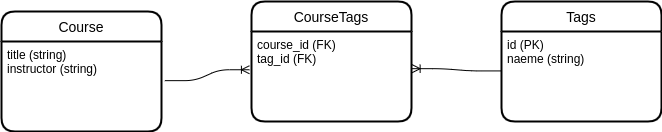

The diagram above was exported from draw.io. Its source (the exported page's mxGraphModel, read from the mxfile embedded in the PNG):
<mxGraphModel dx="771" dy="466" grid="1" gridSize="10" guides="1" tooltips="1" connect="1" arrows="1" fold="1" page="1" pageScale="1" pageWidth="850" pageHeight="1100" math="0" shadow="0">
  <root>
    <mxCell id="0" />
    <mxCell id="1" parent="0" />
    <mxCell id="2OwnCG5uIn43Me3JBAnr-1" value="Course" style="swimlane;childLayout=stackLayout;horizontal=1;startSize=30;horizontalStack=0;rounded=1;fontSize=14;fontStyle=0;strokeWidth=2;resizeParent=0;resizeLast=1;shadow=0;dashed=0;align=center;" vertex="1" parent="1">
      <mxGeometry x="160" y="170" width="160" height="120" as="geometry" />
    </mxCell>
    <mxCell id="2OwnCG5uIn43Me3JBAnr-2" value="title (string)&#10;instructor (string)" style="align=left;strokeColor=none;fillColor=none;spacingLeft=4;fontSize=12;verticalAlign=top;resizable=0;rotatable=0;part=1;" vertex="1" parent="2OwnCG5uIn43Me3JBAnr-1">
      <mxGeometry y="30" width="160" height="90" as="geometry" />
    </mxCell>
    <mxCell id="2OwnCG5uIn43Me3JBAnr-3" value="Tags" style="swimlane;childLayout=stackLayout;horizontal=1;startSize=30;horizontalStack=0;rounded=1;fontSize=14;fontStyle=0;strokeWidth=2;resizeParent=0;resizeLast=1;shadow=0;dashed=0;align=center;" vertex="1" parent="1">
      <mxGeometry x="660" y="160" width="160" height="120" as="geometry" />
    </mxCell>
    <mxCell id="2OwnCG5uIn43Me3JBAnr-5" value="id (PK)&#10;naeme (string)" style="align=left;strokeColor=none;fillColor=none;spacingLeft=4;fontSize=12;verticalAlign=top;resizable=0;rotatable=0;part=1;" vertex="1" parent="2OwnCG5uIn43Me3JBAnr-3">
      <mxGeometry y="30" width="160" height="90" as="geometry" />
    </mxCell>
    <mxCell id="2OwnCG5uIn43Me3JBAnr-6" value="CourseTags" style="swimlane;childLayout=stackLayout;horizontal=1;startSize=30;horizontalStack=0;rounded=1;fontSize=14;fontStyle=0;strokeWidth=2;resizeParent=0;resizeLast=1;shadow=0;dashed=0;align=center;" vertex="1" parent="1">
      <mxGeometry x="410" y="160" width="160" height="120" as="geometry" />
    </mxCell>
    <mxCell id="2OwnCG5uIn43Me3JBAnr-7" value="course_id (FK)&#10;tag_id (FK)" style="align=left;strokeColor=none;fillColor=none;spacingLeft=4;fontSize=12;verticalAlign=top;resizable=0;rotatable=0;part=1;" vertex="1" parent="2OwnCG5uIn43Me3JBAnr-6">
      <mxGeometry y="30" width="160" height="90" as="geometry" />
    </mxCell>
    <mxCell id="2OwnCG5uIn43Me3JBAnr-8" value="" style="edgeStyle=entityRelationEdgeStyle;fontSize=12;html=1;endArrow=ERoneToMany;exitX=1.021;exitY=0.435;exitDx=0;exitDy=0;exitPerimeter=0;entryX=-0.013;entryY=0.425;entryDx=0;entryDy=0;entryPerimeter=0;" edge="1" parent="1" source="2OwnCG5uIn43Me3JBAnr-2" target="2OwnCG5uIn43Me3JBAnr-7">
      <mxGeometry width="100" height="100" relative="1" as="geometry">
        <mxPoint x="290" y="410" as="sourcePoint" />
        <mxPoint x="390" y="310" as="targetPoint" />
      </mxGeometry>
    </mxCell>
    <mxCell id="2OwnCG5uIn43Me3JBAnr-9" value="" style="edgeStyle=entityRelationEdgeStyle;fontSize=12;html=1;endArrow=ERoneToMany;entryX=1.004;entryY=0.413;entryDx=0;entryDy=0;entryPerimeter=0;exitX=-0.003;exitY=0.438;exitDx=0;exitDy=0;exitPerimeter=0;" edge="1" parent="1" source="2OwnCG5uIn43Me3JBAnr-5" target="2OwnCG5uIn43Me3JBAnr-7">
      <mxGeometry width="100" height="100" relative="1" as="geometry">
        <mxPoint x="450" y="410" as="sourcePoint" />
        <mxPoint x="550" y="310" as="targetPoint" />
      </mxGeometry>
    </mxCell>
  </root>
</mxGraphModel>